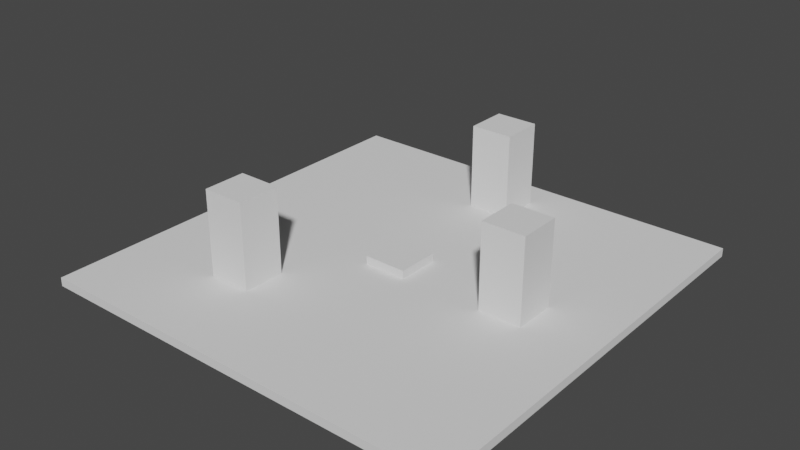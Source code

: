 # Source: test.blend  (saved by Blender 3.5.10; exported with 4.5.12 LTS)
import bpy
from mathutils import Matrix  # noqa: F401  (used for matrix-valued properties, if any)

bpy.ops.wm.read_factory_settings(use_empty=True)
scene = bpy.context.scene
scene.name = 'Scene'

# ---- collections
col_collection = bpy.data.collections.new('Collection'); scene.collection.children.link(col_collection)

# ---- world
world_world = bpy.data.worlds.new('World'); scene.world = world_world
world_world.use_nodes = True; world_world.node_tree.nodes.clear()
_N = world_world.node_tree.nodes; _L = world_world.node_tree.links
n0 = _N.new('ShaderNodeOutputWorld'); n0.name = 'World Output'; n0.location = (300, 300)
n1 = _N.new('ShaderNodeBackground'); n1.name = 'Background'; n1.location = (10, 300)
n1.inputs[0].default_value = (0.05088, 0.05088, 0.05088, 1.0)
_L.new(n1.outputs[0], n0.inputs[0])
n0.is_active_output = True
world_world.color = (0.05088, 0.05088, 0.05088)
world_world.use_sun_shadow = False
world_world.sun_shadow_jitter_overblur = 0.0

# ---- meshes
me_cube_001 = bpy.data.meshes.new('Cube.001')
me_cube_001.from_pydata([(-10.0, -10.0, -10.0), (-10.0, -10.0, 10.0), (-10.0, 10.0, -10.0), (-10.0, 10.0, 10.0), (10.0, -10.0, -10.0), (10.0, -10.0, 10.0), (10.0, 10.0, -10.0), (10.0, 10.0, 10.0)], [], [(0, 1, 3, 2), (2, 3, 7, 6), (6, 7, 5, 4), (4, 5, 1, 0), (2, 6, 4, 0), (7, 3, 1, 5)])
_uv = me_cube_001.uv_layers.new(name='UVMap')
_uv.uv.foreach_set('vector', [0.375, 0.0, 0.625, 0.0, 0.625, 0.25, 0.375, 0.25, 0.375, 0.25, 0.625, 0.25, 0.625, 0.5, 0.375, 0.5, 0.375, 0.5, 0.625, 0.5, 0.625, 0.75, 0.375, 0.75, 0.375, 0.75, 0.625, 0.75, 0.625, 1.0, 0.375, 1.0, 0.125, 0.5, 0.375, 0.5, 0.375, 0.75, 0.125, 0.75, 0.625, 0.5, 0.875, 0.5, 0.875, 0.75, 0.625, 0.75])
me_cube_001.update()
me_cube_002 = bpy.data.meshes.new('Cube.002')
me_cube_002.from_pydata([(-1.0, -1.0, -1.0), (-1.0, -1.0, 1.0), (-1.0, 1.0, -1.0), (-1.0, 1.0, 1.0), (1.0, -1.0, -1.0), (1.0, -1.0, 1.0), (1.0, 1.0, -1.0), (1.0, 1.0, 1.0)], [], [(0, 1, 3, 2), (2, 3, 7, 6), (6, 7, 5, 4), (4, 5, 1, 0), (2, 6, 4, 0), (7, 3, 1, 5)])
_uv = me_cube_002.uv_layers.new(name='UVMap')
_uv.uv.foreach_set('vector', [0.375, 0.0, 0.625, 0.0, 0.625, 0.25, 0.375, 0.25, 0.375, 0.25, 0.625, 0.25, 0.625, 0.5, 0.375, 0.5, 0.375, 0.5, 0.625, 0.5, 0.625, 0.75, 0.375, 0.75, 0.375, 0.75, 0.625, 0.75, 0.625, 1.0, 0.375, 1.0, 0.125, 0.5, 0.375, 0.5, 0.375, 0.75, 0.125, 0.75, 0.625, 0.5, 0.875, 0.5, 0.875, 0.75, 0.625, 0.75])
me_cube_002.update()
me_cube_003 = bpy.data.meshes.new('Cube.003')
me_cube_003.from_pydata([(-1.0, -1.0, -1.0), (-1.0, -1.0, 1.0), (-1.0, 1.0, -1.0), (-1.0, 1.0, 1.0), (1.0, -1.0, -1.0), (1.0, -1.0, 1.0), (1.0, 1.0, -1.0), (1.0, 1.0, 1.0)], [], [(0, 1, 3, 2), (2, 3, 7, 6), (6, 7, 5, 4), (4, 5, 1, 0), (2, 6, 4, 0), (7, 3, 1, 5)])
_uv = me_cube_003.uv_layers.new(name='UVMap')
_uv.uv.foreach_set('vector', [0.375, 0.0, 0.625, 0.0, 0.625, 0.25, 0.375, 0.25, 0.375, 0.25, 0.625, 0.25, 0.625, 0.5, 0.375, 0.5, 0.375, 0.5, 0.625, 0.5, 0.625, 0.75, 0.375, 0.75, 0.375, 0.75, 0.625, 0.75, 0.625, 1.0, 0.375, 1.0, 0.125, 0.5, 0.375, 0.5, 0.375, 0.75, 0.125, 0.75, 0.625, 0.5, 0.875, 0.5, 0.875, 0.75, 0.625, 0.75])
me_cube_003.update()
me_cube_004 = bpy.data.meshes.new('Cube.004')
me_cube_004.from_pydata([(-1.0, -1.0, -1.0), (-1.0, -1.0, 1.0), (-1.0, 1.0, -1.0), (-1.0, 1.0, 1.0), (1.0, -1.0, -1.0), (1.0, -1.0, 1.0), (1.0, 1.0, -1.0), (1.0, 1.0, 1.0)], [], [(0, 1, 3, 2), (2, 3, 7, 6), (6, 7, 5, 4), (4, 5, 1, 0), (2, 6, 4, 0), (7, 3, 1, 5)])
_uv = me_cube_004.uv_layers.new(name='UVMap')
_uv.uv.foreach_set('vector', [0.375, 0.0, 0.625, 0.0, 0.625, 0.25, 0.375, 0.25, 0.375, 0.25, 0.625, 0.25, 0.625, 0.5, 0.375, 0.5, 0.375, 0.5, 0.625, 0.5, 0.625, 0.75, 0.375, 0.75, 0.375, 0.75, 0.625, 0.75, 0.625, 1.0, 0.375, 1.0, 0.125, 0.5, 0.375, 0.5, 0.375, 0.75, 0.125, 0.75, 0.625, 0.5, 0.875, 0.5, 0.875, 0.75, 0.625, 0.75])
me_cube_004.update()
me_cube_005 = bpy.data.meshes.new('Cube.005')
me_cube_005.from_pydata([(-1.0, -1.0, -1.0), (-1.0, -1.0, 1.0), (-1.0, 1.0, -1.0), (-1.0, 1.0, 1.0), (1.0, -1.0, -1.0), (1.0, -1.0, 1.0), (1.0, 1.0, -1.0), (1.0, 1.0, 1.0)], [], [(0, 1, 3, 2), (2, 3, 7, 6), (6, 7, 5, 4), (4, 5, 1, 0), (2, 6, 4, 0), (7, 3, 1, 5)])
_uv = me_cube_005.uv_layers.new(name='UVMap')
_uv.uv.foreach_set('vector', [0.375, 0.0, 0.625, 0.0, 0.625, 0.25, 0.375, 0.25, 0.375, 0.25, 0.625, 0.25, 0.625, 0.5, 0.375, 0.5, 0.375, 0.5, 0.625, 0.5, 0.625, 0.75, 0.375, 0.75, 0.375, 0.75, 0.625, 0.75, 0.625, 1.0, 0.375, 1.0, 0.125, 0.5, 0.375, 0.5, 0.375, 0.75, 0.125, 0.75, 0.625, 0.5, 0.875, 0.5, 0.875, 0.75, 0.625, 0.75])
me_cube_005.update()

# ---- objects
ob_cube = bpy.data.objects.new('Cube', me_cube_001)
ob_cube_001 = bpy.data.objects.new('Cube.001', me_cube_002)
ob_cube_002 = bpy.data.objects.new('Cube.002', me_cube_003)
ob_cube_003 = bpy.data.objects.new('Cube.003', me_cube_004)
ob_cube_004 = bpy.data.objects.new('Cube.004', me_cube_005)

# ---- transforms, parenting, visibility, modifiers, constraints
ob_cube.location = (0.0, 0.0, -0.2)
ob_cube.scale = (1.0, 1.0, 0.02)
ob_cube_001.location = (5.85, 0.0, 1.964)
ob_cube_001.scale = (1.0, 1.0, 2.0)
ob_cube_002.location = (-4.246, -4.851, 2.003)
ob_cube_002.scale = (1.0, 1.0, 2.0)
ob_cube_003.location = (0.0, 7.406, 1.999)
ob_cube_003.scale = (1.0, 1.0, 2.0)
ob_cube_004.location = (0.0, 0.0, 0.1903)
ob_cube_004.scale = (1.0, 1.0, 0.2)

# ---- collection membership
col_collection.objects.link(ob_cube)
col_collection.objects.link(ob_cube_001)
col_collection.objects.link(ob_cube_002)
col_collection.objects.link(ob_cube_003)
col_collection.objects.link(ob_cube_004)

# ---- scene / render settings (as saved in the file)
scene.frame_start = 1; scene.frame_end = 250; scene.frame_set(1)
scene.render.engine = 'BLENDER_EEVEE_NEXT'
scene.cycles.sampling_pattern = 'TABULATED_SOBOL'
scene.view_settings.view_transform = 'Filmic'
bpy.context.view_layer.update()

# ---- added for rendering (the .blend has no active camera and no usable light): camera, sun
cam_auto = bpy.data.cameras.new('AutoCamera')
cam_auto.lens = 50.0
cam_auto.sensor_width = 36.0
cam_auto.clip_end = 1000.0
ob_auto_camera = bpy.data.objects.new('AutoCamera', cam_auto)
scene.collection.objects.link(ob_auto_camera)
ob_auto_camera.location = (26.4844, -31.7813, 22.9888)
ob_auto_camera.rotation_euler = (1.09748, -7.21219e-08, 0.694738)
scene.camera = ob_auto_camera
light_auto_sun = bpy.data.lights.new('AutoSun', 'SUN')
light_auto_sun.energy = 3.0
light_auto_sun.angle = 0.0523599
ob_auto_sun = bpy.data.objects.new('AutoSun', light_auto_sun)
scene.collection.objects.link(ob_auto_sun)
ob_auto_sun.rotation_euler = (0.872665, 0.174533, 0.523599)
bpy.context.view_layer.update()
